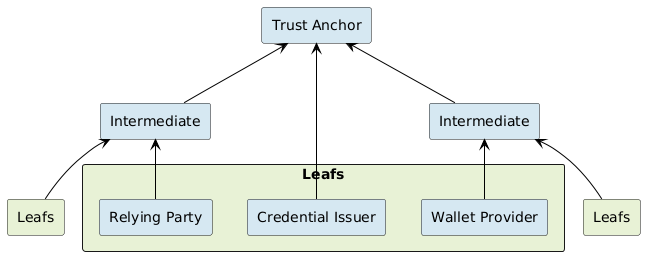

The diagram above was rendered by PlantUML. Its source (embedded in the PNG):
@startuml Trust Roles
!include <C4/C4_Container>

skinparam backgroundColor transparent
skinparam ArrowColor black

rectangle "Trust Anchor" as ta #D6E8F2

rectangle "Intermediate" as int1 #D6E8F2
rectangle "Intermediate" as int2 #D6E8F2

rectangle "Leafs" as leafs1 #E8F2D6
rectangle "Leafs" as leafs2 #E8F2D6

rectangle "Leafs" as leafsContainer #E8F2D6 {
  rectangle "Credential Issuer" as ci #D6E8F2
  rectangle "Wallet Provider" as wp #D6E8F2
  rectangle "Relying Party" as rp #D6E8F2
}

ci -up-> ta
wp -up-> int1
rp -up-> int2
leafs1 -up-> int1
leafs2 -up-> int2
int1 -up-> ta
int2 -up-> ta

@enduml